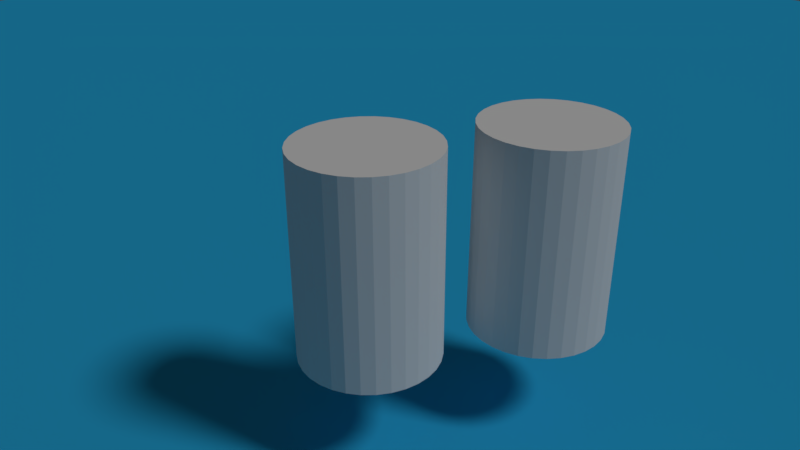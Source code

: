 # Source: RV_JAOP_11.blend  (saved by Blender 2.79.0; exported with 4.5.12 LTS)
import bpy
from mathutils import Matrix  # noqa: F401  (used for matrix-valued properties, if any)

bpy.ops.wm.read_factory_settings(use_empty=True)
scene = bpy.context.scene
scene.name = 'Scene'

# ---- collections
col_collection_1 = bpy.data.collections.new('Collection 1'); scene.collection.children.link(col_collection_1)

# ---- materials (node trees are filled in below, after node groups)
mat_matpepsi = bpy.data.materials.new('MatPepsi')
mat_matpepsi.alpha_threshold = 0.0
mat_matpepsi.use_transparent_shadow = False
mat_matpepsi.roughness = 0.5
mat_material_001 = bpy.data.materials.new('Material.001')
mat_material_001.alpha_threshold = 0.0
mat_material_001.use_transparent_shadow = False
mat_material_001.diffuse_color = (0.02516, 0.4415, 0.8, 1.0)
mat_material_001.roughness = 0.5

# ---- material node trees

# ---- world
world_world = bpy.data.worlds.new('World'); scene.world = world_world
world_world.color = (0.05088, 0.05088, 0.05088)
world_world.use_sun_shadow = False
world_world.sun_shadow_jitter_overblur = 0.0
world_world.cycles.sampling_method = 'MANUAL'

# ---- cameras
cam_camera = bpy.data.cameras.new('Camera')
cam_camera.clip_end = 100.0
cam_camera.lens = 35.0
cam_camera.sensor_width = 32.0
cam_camera.sensor_height = 18.0
cam_camera.ortho_scale = 7.314
cam_camera.dof.focus_distance = 0.0
cam_camera.dof.aperture_fstop = 128.0

# ---- lights
light_lamp = bpy.data.lights.new('Lamp', 'SUN')
light_lamp.transmission_factor = 0.0
light_lamp.cutoff_distance = 30.0
light_lamp.angle = 0.1993
light_lamp.energy = 1.0
light_lamp.shadow_buffer_clip_start = 1.001
light_lamp.shadow_soft_size = 0.1
light_lamp.shadow_cascade_max_distance = 1000.0

# ---- meshes
me_cylinder_001 = bpy.data.meshes.new('Cylinder.001')
me_cylinder_001.from_pydata([(0.0, 1.0, -1.0), (0.0, 1.0, 1.0), (0.1951, 0.9808, -1.0), (0.1951, 0.9808, 1.0), (0.3827, 0.9239, -1.0), (0.3827, 0.9239, 1.0), (0.5556, 0.8315, -1.0), (0.5556, 0.8315, 1.0), (0.7071, 0.7071, -1.0), (0.7071, 0.7071, 1.0), (0.8315, 0.5556, -1.0), (0.8315, 0.5556, 1.0), (0.9239, 0.3827, -1.0), (0.9239, 0.3827, 1.0), (0.9808, 0.1951, -1.0), (0.9808, 0.1951, 1.0), (1.0, 7.55e-08, -1.0), (1.0, 7.55e-08, 1.0), (0.9808, -0.1951, -1.0), (0.9808, -0.1951, 1.0), (0.9239, -0.3827, -1.0), (0.9239, -0.3827, 1.0), (0.8315, -0.5556, -1.0), (0.8315, -0.5556, 1.0), (0.7071, -0.7071, -1.0), (0.7071, -0.7071, 1.0), (0.5556, -0.8315, -1.0), (0.5556, -0.8315, 1.0), (0.3827, -0.9239, -1.0), (0.3827, -0.9239, 1.0), (0.1951, -0.9808, -1.0), (0.1951, -0.9808, 1.0), (-3.258e-07, -1.0, -1.0), (-3.258e-07, -1.0, 1.0), (-0.1951, -0.9808, -1.0), (-0.1951, -0.9808, 1.0), (-0.3827, -0.9239, -1.0), (-0.3827, -0.9239, 1.0), (-0.5556, -0.8315, -1.0), (-0.5556, -0.8315, 1.0), (-0.7071, -0.7071, -1.0), (-0.7071, -0.7071, 1.0), (-0.8315, -0.5556, -1.0), (-0.8315, -0.5556, 1.0), (-0.9239, -0.3827, -1.0), (-0.9239, -0.3827, 1.0), (-0.9808, -0.1951, -1.0), (-0.9808, -0.1951, 1.0), (-1.0, 9.656e-07, -1.0), (-1.0, 9.656e-07, 1.0), (-0.9808, 0.1951, -1.0), (-0.9808, 0.1951, 1.0), (-0.9239, 0.3827, -1.0), (-0.9239, 0.3827, 1.0), (-0.8315, 0.5556, -1.0), (-0.8315, 0.5556, 1.0), (-0.7071, 0.7071, -1.0), (-0.7071, 0.7071, 1.0), (-0.5556, 0.8315, -1.0), (-0.5556, 0.8315, 1.0), (-0.3827, 0.9239, -1.0), (-0.3827, 0.9239, 1.0), (-0.1951, 0.9808, -1.0), (-0.1951, 0.9808, 1.0)], [], [(0, 1, 3, 2), (2, 3, 5, 4), (4, 5, 7, 6), (6, 7, 9, 8), (8, 9, 11, 10), (10, 11, 13, 12), (12, 13, 15, 14), (14, 15, 17, 16), (16, 17, 19, 18), (18, 19, 21, 20), (20, 21, 23, 22), (22, 23, 25, 24), (24, 25, 27, 26), (26, 27, 29, 28), (28, 29, 31, 30), (30, 31, 33, 32), (32, 33, 35, 34), (34, 35, 37, 36), (36, 37, 39, 38), (38, 39, 41, 40), (40, 41, 43, 42), (42, 43, 45, 44), (44, 45, 47, 46), (46, 47, 49, 48), (48, 49, 51, 50), (50, 51, 53, 52), (52, 53, 55, 54), (54, 55, 57, 56), (56, 57, 59, 58), (58, 59, 61, 60), (3, 1, 63, 61, 59, 57, 55, 53, 51, 49, 47, 45, 43, 41, 39, 37, 35, 33, 31, 29, 27, 25, 23, 21, 19, 17, 15, 13, 11, 9, 7, 5), (60, 61, 63, 62), (62, 63, 1, 0), (0, 2, 4, 6, 8, 10, 12, 14, 16, 18, 20, 22, 24, 26, 28, 30, 32, 34, 36, 38, 40, 42, 44, 46, 48, 50, 52, 54, 56, 58, 60, 62)])
_uv = me_cylinder_001.uv_layers.new(name='UVMapPepsi')
_uv.uv.foreach_set('vector', [0.345, 0.3114, 0.3446, 0.6878, 0.3201, 0.6878, 0.3205, 0.3113, 0.3205, 0.3113, 0.3201, 0.6878, 0.2955, 0.6877, 0.2959, 0.3112, 0.2959, 0.3112, 0.2955, 0.6877, 0.271, 0.6876, 0.2714, 0.3112, 0.2714, 0.3112, 0.271, 0.6876, 0.2464, 0.6875, 0.2468, 0.3111, 0.2468, 0.3111, 0.2464, 0.6875, 0.2219, 0.6874, 0.2223, 0.311, 0.2223, 0.311, 0.2219, 0.6874, 0.1973, 0.6874, 0.1978, 0.3109, 0.1978, 0.3109, 0.1973, 0.6874, 0.1728, 0.6873, 0.1732, 0.3108, 0.1732, 0.3108, 0.1728, 0.6873, 0.1482, 0.6872, 0.1487, 0.3108, 0.1487, 0.3108, 0.1482, 0.6872, 0.1237, 0.6871, 0.1241, 0.3127, 0.1241, 0.3127, 0.1237, 0.6871, 0.09913, 0.687, 0.09956, 0.3126, 0.8985, 0.311, 0.8992, 0.6876, 0.8734, 0.6877, 0.8727, 0.3111, 0.8727, 0.3111, 0.8734, 0.6877, 0.8476, 0.6878, 0.8469, 0.3112, 0.8469, 0.3112, 0.8476, 0.6878, 0.8218, 0.6879, 0.8211, 0.3113, 0.8211, 0.3113, 0.8218, 0.6879, 0.796, 0.688, 0.7954, 0.3114, 0.7954, 0.3114, 0.796, 0.688, 0.7702, 0.688, 0.7696, 0.3114, 0.7696, 0.3114, 0.7702, 0.688, 0.7445, 0.6881, 0.7438, 0.3115, 0.7438, 0.3115, 0.7445, 0.6881, 0.7187, 0.6882, 0.718, 0.3116, 0.718, 0.3116, 0.7187, 0.6882, 0.6929, 0.6883, 0.6922, 0.3117, 0.6922, 0.3117, 0.6929, 0.6883, 0.6671, 0.6884, 0.6664, 0.3118, 0.6664, 0.3118, 0.6671, 0.6884, 0.6413, 0.6884, 0.6407, 0.3118, 0.6407, 0.3118, 0.6413, 0.6884, 0.6155, 0.6885, 0.6149, 0.3119, 0.6149, 0.3119, 0.6155, 0.6885, 0.5898, 0.6886, 0.5891, 0.312, 0.5891, 0.312, 0.5898, 0.6886, 0.564, 0.6887, 0.5633, 0.3121, 0.5633, 0.3121, 0.564, 0.6887, 0.537, 0.6885, 0.5363, 0.3107, 0.5363, 0.3107, 0.537, 0.6885, 0.5189, 0.6894, 0.5194, 0.3109, 0.5195, 0.3124, 0.5194, 0.6893, 0.4944, 0.6893, 0.4945, 0.3124, 0.4945, 0.3124, 0.4944, 0.6893, 0.4704, 0.6893, 0.4709, 0.3122, 0.4709, 0.3122, 0.4704, 0.6893, 0.4464, 0.6892, 0.4468, 0.3121, 0.4469, 0.3128, 0.4464, 0.6886, 0.4183, 0.6881, 0.4187, 0.3116, 0.4187, 0.3116, 0.4183, 0.6881, 0.3937, 0.688, 0.3941, 0.3116, 0.5159, 0.9985, 0.4857, 0.9985, 0.456, 0.9926, 0.4281, 0.981, 0.4029, 0.9643, 0.3815, 0.9429, 0.3647, 0.9178, 0.3531, 0.8898, 0.3472, 0.8602, 0.3472, 0.8299, 0.3531, 0.8003, 0.3646, 0.7723, 0.3814, 0.7472, 0.4028, 0.7258, 0.4279, 0.709, 0.4559, 0.6974, 0.4855, 0.6962, 0.5158, 0.6962, 0.5454, 0.6973, 0.5734, 0.7089, 0.5985, 0.7257, 0.6199, 0.7471, 0.6367, 0.7722, 0.6483, 0.8001, 0.6542, 0.8298, 0.6542, 0.86, 0.6483, 0.8897, 0.6368, 0.9176, 0.62, 0.9428, 0.5986, 0.9642, 0.5735, 0.981, 0.5456, 0.9926, 0.3941, 0.3116, 0.3937, 0.688, 0.3692, 0.6879, 0.3696, 0.3115, 0.3696, 0.3115, 0.3692, 0.6879, 0.3446, 0.6878, 0.345, 0.3114, 0.3571, 0.2159, 0.3482, 0.1869, 0.3452, 0.1567, 0.3481, 0.1265, 0.3568, 0.09749, 0.371, 0.07071, 0.3902, 0.04722, 0.4136, 0.02792, 0.4403, 0.01355, 0.4693, 0.004679, 0.4995, 0.001631, 0.5297, 0.004528, 0.5587, 0.01326, 0.5855, 0.02749, 0.609, 0.04667, 0.6283, 0.07007, 0.6427, 0.09678, 0.6515, 0.1258, 0.6546, 0.156, 0.6517, 0.1861, 0.643, 0.2152, 0.6287, 0.242, 0.609, 0.266, 0.5852, 0.2856, 0.5584, 0.2992, 0.5194, 0.3109, 0.4966, 0.3102, 0.4734, 0.3075, 0.4408, 0.2988, 0.4142, 0.2852, 0.3908, 0.266, 0.3715, 0.2426])
me_cylinder_001.materials.append(mat_matpepsi)
me_cylinder_001.use_remesh_preserve_volume = False
me_cylinder_001.use_remesh_preserve_attributes = False
me_cylinder_001.use_mirror_vertex_groups = False
me_cylinder_001.update()
me_plane = bpy.data.meshes.new('Plane')
me_plane.from_pydata([(-1.0, -1.0, 0.0), (1.0, -1.0, 0.0), (-1.0, 1.0, 0.0), (1.0, 1.0, 0.0)], [], [(0, 1, 3, 2)])
me_plane.materials.append(mat_material_001)
me_plane.use_remesh_preserve_volume = False
me_plane.use_remesh_preserve_attributes = False
me_plane.use_mirror_vertex_groups = False
me_plane.update()
me_cylinder = bpy.data.meshes.new('Cylinder')
me_cylinder.from_pydata([(0.0, 1.0, -1.0), (0.0, 1.0, 1.0), (0.1951, 0.9808, -1.0), (0.1951, 0.9808, 1.0), (0.3827, 0.9239, -1.0), (0.3827, 0.9239, 1.0), (0.5556, 0.8315, -1.0), (0.5556, 0.8315, 1.0), (0.7071, 0.7071, -1.0), (0.7071, 0.7071, 1.0), (0.8315, 0.5556, -1.0), (0.8315, 0.5556, 1.0), (0.9239, 0.3827, -1.0), (0.9239, 0.3827, 1.0), (0.9808, 0.1951, -1.0), (0.9808, 0.1951, 1.0), (1.0, 7.55e-08, -1.0), (1.0, 7.55e-08, 1.0), (0.9808, -0.1951, -1.0), (0.9808, -0.1951, 1.0), (0.9239, -0.3827, -1.0), (0.9239, -0.3827, 1.0), (0.8315, -0.5556, -1.0), (0.8315, -0.5556, 1.0), (0.7071, -0.7071, -1.0), (0.7071, -0.7071, 1.0), (0.5556, -0.8315, -1.0), (0.5556, -0.8315, 1.0), (0.3827, -0.9239, -1.0), (0.3827, -0.9239, 1.0), (0.1951, -0.9808, -1.0), (0.1951, -0.9808, 1.0), (-3.258e-07, -1.0, -1.0), (-3.258e-07, -1.0, 1.0), (-0.1951, -0.9808, -1.0), (-0.1951, -0.9808, 1.0), (-0.3827, -0.9239, -1.0), (-0.3827, -0.9239, 1.0), (-0.5556, -0.8315, -1.0), (-0.5556, -0.8315, 1.0), (-0.7071, -0.7071, -1.0), (-0.7071, -0.7071, 1.0), (-0.8315, -0.5556, -1.0), (-0.8315, -0.5556, 1.0), (-0.9239, -0.3827, -1.0), (-0.9239, -0.3827, 1.0), (-0.9808, -0.1951, -1.0), (-0.9808, -0.1951, 1.0), (-1.0, 9.656e-07, -1.0), (-1.0, 9.656e-07, 1.0), (-0.9808, 0.1951, -1.0), (-0.9808, 0.1951, 1.0), (-0.9239, 0.3827, -1.0), (-0.9239, 0.3827, 1.0), (-0.8315, 0.5556, -1.0), (-0.8315, 0.5556, 1.0), (-0.7071, 0.7071, -1.0), (-0.7071, 0.7071, 1.0), (-0.5556, 0.8315, -1.0), (-0.5556, 0.8315, 1.0), (-0.3827, 0.9239, -1.0), (-0.3827, 0.9239, 1.0), (-0.1951, 0.9808, -1.0), (-0.1951, 0.9808, 1.0)], [], [(0, 1, 3, 2), (2, 3, 5, 4), (4, 5, 7, 6), (6, 7, 9, 8), (8, 9, 11, 10), (10, 11, 13, 12), (12, 13, 15, 14), (14, 15, 17, 16), (16, 17, 19, 18), (18, 19, 21, 20), (20, 21, 23, 22), (22, 23, 25, 24), (24, 25, 27, 26), (26, 27, 29, 28), (28, 29, 31, 30), (30, 31, 33, 32), (32, 33, 35, 34), (34, 35, 37, 36), (36, 37, 39, 38), (38, 39, 41, 40), (40, 41, 43, 42), (42, 43, 45, 44), (44, 45, 47, 46), (46, 47, 49, 48), (48, 49, 51, 50), (50, 51, 53, 52), (52, 53, 55, 54), (54, 55, 57, 56), (56, 57, 59, 58), (58, 59, 61, 60), (3, 1, 63, 61, 59, 57, 55, 53, 51, 49, 47, 45, 43, 41, 39, 37, 35, 33, 31, 29, 27, 25, 23, 21, 19, 17, 15, 13, 11, 9, 7, 5), (60, 61, 63, 62), (62, 63, 1, 0), (0, 2, 4, 6, 8, 10, 12, 14, 16, 18, 20, 22, 24, 26, 28, 30, 32, 34, 36, 38, 40, 42, 44, 46, 48, 50, 52, 54, 56, 58, 60, 62)])
_uv = me_cylinder.uv_layers.new(name='UVMapPepsi')
_uv.uv.foreach_set('vector', [0.345, 0.3114, 0.3446, 0.6878, 0.3201, 0.6878, 0.3205, 0.3113, 0.3205, 0.3113, 0.3201, 0.6878, 0.2955, 0.6877, 0.2959, 0.3112, 0.2959, 0.3112, 0.2955, 0.6877, 0.271, 0.6876, 0.2714, 0.3112, 0.2714, 0.3112, 0.271, 0.6876, 0.2464, 0.6875, 0.2468, 0.3111, 0.2468, 0.3111, 0.2464, 0.6875, 0.2219, 0.6874, 0.2223, 0.311, 0.2223, 0.311, 0.2219, 0.6874, 0.1973, 0.6874, 0.1978, 0.3109, 0.1978, 0.3109, 0.1973, 0.6874, 0.1728, 0.6873, 0.1732, 0.3108, 0.1732, 0.3108, 0.1728, 0.6873, 0.1482, 0.6872, 0.1487, 0.3108, 0.1487, 0.3108, 0.1482, 0.6872, 0.1237, 0.6871, 0.1241, 0.3127, 0.1241, 0.3127, 0.1237, 0.6871, 0.09913, 0.687, 0.09956, 0.3126, 0.8985, 0.311, 0.8992, 0.6876, 0.8734, 0.6877, 0.8727, 0.3111, 0.8727, 0.3111, 0.8734, 0.6877, 0.8476, 0.6878, 0.8469, 0.3112, 0.8469, 0.3112, 0.8476, 0.6878, 0.8218, 0.6879, 0.8211, 0.3113, 0.8211, 0.3113, 0.8218, 0.6879, 0.796, 0.688, 0.7954, 0.3114, 0.7954, 0.3114, 0.796, 0.688, 0.7702, 0.688, 0.7696, 0.3114, 0.7696, 0.3114, 0.7702, 0.688, 0.7445, 0.6881, 0.7438, 0.3115, 0.7438, 0.3115, 0.7445, 0.6881, 0.7187, 0.6882, 0.718, 0.3116, 0.718, 0.3116, 0.7187, 0.6882, 0.6929, 0.6883, 0.6922, 0.3117, 0.6922, 0.3117, 0.6929, 0.6883, 0.6671, 0.6884, 0.6664, 0.3118, 0.6664, 0.3118, 0.6671, 0.6884, 0.6413, 0.6884, 0.6407, 0.3118, 0.6407, 0.3118, 0.6413, 0.6884, 0.6155, 0.6885, 0.6149, 0.3119, 0.6149, 0.3119, 0.6155, 0.6885, 0.5898, 0.6886, 0.5891, 0.312, 0.5891, 0.312, 0.5898, 0.6886, 0.564, 0.6887, 0.5633, 0.3121, 0.5633, 0.3121, 0.564, 0.6887, 0.537, 0.6885, 0.5363, 0.3107, 0.5363, 0.3107, 0.537, 0.6885, 0.5189, 0.6894, 0.5194, 0.3109, 0.5195, 0.3124, 0.5194, 0.6893, 0.4944, 0.6893, 0.4945, 0.3124, 0.4945, 0.3124, 0.4944, 0.6893, 0.4704, 0.6893, 0.4709, 0.3122, 0.4709, 0.3122, 0.4704, 0.6893, 0.4464, 0.6892, 0.4468, 0.3121, 0.4469, 0.3128, 0.4464, 0.6886, 0.4183, 0.6881, 0.4187, 0.3116, 0.4187, 0.3116, 0.4183, 0.6881, 0.3937, 0.688, 0.3941, 0.3116, 0.5159, 0.9985, 0.4857, 0.9985, 0.456, 0.9926, 0.4281, 0.981, 0.4029, 0.9643, 0.3815, 0.9429, 0.3647, 0.9178, 0.3531, 0.8898, 0.3472, 0.8602, 0.3472, 0.8299, 0.3531, 0.8003, 0.3646, 0.7723, 0.3814, 0.7472, 0.4028, 0.7258, 0.4279, 0.709, 0.4559, 0.6974, 0.4855, 0.6962, 0.5158, 0.6962, 0.5454, 0.6973, 0.5734, 0.7089, 0.5985, 0.7257, 0.6199, 0.7471, 0.6367, 0.7722, 0.6483, 0.8001, 0.6542, 0.8298, 0.6542, 0.86, 0.6483, 0.8897, 0.6368, 0.9176, 0.62, 0.9428, 0.5986, 0.9642, 0.5735, 0.981, 0.5456, 0.9926, 0.3941, 0.3116, 0.3937, 0.688, 0.3692, 0.6879, 0.3696, 0.3115, 0.3696, 0.3115, 0.3692, 0.6879, 0.3446, 0.6878, 0.345, 0.3114, 0.3571, 0.2159, 0.3482, 0.1869, 0.3452, 0.1567, 0.3481, 0.1265, 0.3568, 0.09749, 0.371, 0.07071, 0.3902, 0.04722, 0.4136, 0.02792, 0.4403, 0.01355, 0.4693, 0.004679, 0.4995, 0.001631, 0.5297, 0.004528, 0.5587, 0.01326, 0.5855, 0.02749, 0.609, 0.04667, 0.6283, 0.07007, 0.6427, 0.09678, 0.6515, 0.1258, 0.6546, 0.156, 0.6517, 0.1861, 0.643, 0.2152, 0.6287, 0.242, 0.609, 0.266, 0.5852, 0.2856, 0.5584, 0.2992, 0.5194, 0.3109, 0.4966, 0.3102, 0.4734, 0.3075, 0.4408, 0.2988, 0.4142, 0.2852, 0.3908, 0.266, 0.3715, 0.2426])
me_cylinder.materials.append(mat_matpepsi)
me_cylinder.use_remesh_preserve_volume = False
me_cylinder.use_remesh_preserve_attributes = False
me_cylinder.use_mirror_vertex_groups = False
me_cylinder.update()

# ---- objects
ob_cylinder_001 = bpy.data.objects.new('Cylinder.001', me_cylinder_001)
ob_plane = bpy.data.objects.new('Plane', me_plane)
ob_cylinder = bpy.data.objects.new('Cylinder', me_cylinder)
ob_lamp = bpy.data.objects.new('Lamp', light_lamp)
ob_camera = bpy.data.objects.new('Camera', cam_camera)

# ---- transforms, parenting, visibility, modifiers, constraints
ob_cylinder_001.location = (1.0, 2.308, -0.03357)
ob_cylinder_001.rotation_euler = (3.149, 3.142, -0.3424)
ob_cylinder_001.scale = (1.0, 1.0, 1.5)
ob_cylinder_001.lineart.crease_threshold = 0.0
ob_plane.location = (-8.0, 8.0, -3.0)
ob_plane.scale = (25.0, 25.0, 1.0)
ob_plane.lineart.crease_threshold = 0.0
ob_cylinder.location = (-0.02504, 0.0, 0.0)
ob_cylinder.rotation_euler = (3.149, -0.0, 0.1364)
ob_cylinder.scale = (1.0, 1.0, 1.5)
ob_cylinder.lineart.crease_threshold = 0.0
ob_lamp.location = (4.076, 1.005, 5.904)
ob_lamp.rotation_euler = (0.6503, 0.05522, 1.866)
ob_lamp.lock_rotations_4d = False
ob_lamp.empty_display_type = 'ARROWS'
ob_lamp.color = (0.0, 0.0, 0.0, 0.0)
ob_lamp.lineart.crease_threshold = 0.0
ob_camera.location = (7.481, -6.508, 5.344)
ob_camera.rotation_euler = (1.109, 0.0, 0.8149)
ob_camera.lock_rotations_4d = False
ob_camera.empty_display_type = 'ARROWS'
ob_camera.color = (0.0, 0.0, 0.0, 0.0)
ob_camera.display_type = 'WIRE'
ob_camera.lineart.crease_threshold = 0.0

# ---- collection membership
col_collection_1.objects.link(ob_cylinder_001)
col_collection_1.objects.link(ob_plane)
col_collection_1.objects.link(ob_cylinder)
col_collection_1.objects.link(ob_lamp)
col_collection_1.objects.link(ob_camera)

# ---- scene / render settings (as saved in the file)
scene.camera = ob_camera
scene.frame_start = 1; scene.frame_end = 250; scene.frame_set(7)
scene.render.engine = 'BLENDER_EEVEE_NEXT'
scene.render.resolution_percentage = 50
scene.render.dither_intensity = 0.0
scene.cycles.use_denoising = False
scene.cycles.samples = 128
scene.cycles.sampling_pattern = 'TABULATED_SOBOL'
scene.cycles.use_adaptive_sampling = False
scene.cycles.use_light_tree = False
scene.cycles.blur_glossy = 0.0
scene.cycles.sample_clamp_indirect = 0.0
scene.view_settings.view_transform = 'Standard'
bpy.context.view_layer.update()
